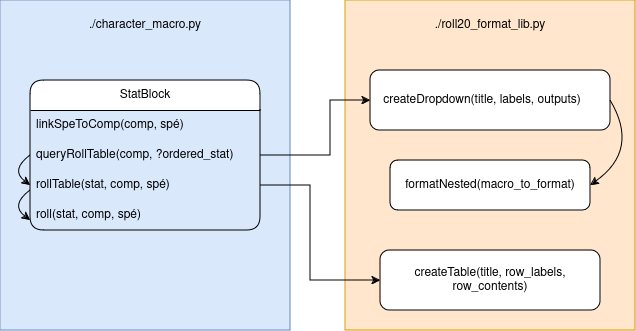

The diagram above was exported from draw.io. Its source (the exported page's mxGraphModel, read from the mxfile embedded in the PNG):
<mxGraphModel dx="989" dy="561" grid="1" gridSize="10" guides="1" tooltips="1" connect="1" arrows="1" fold="1" page="1" pageScale="1" pageWidth="850" pageHeight="1100" math="0" shadow="0">
  <root>
    <mxCell id="0" />
    <mxCell id="1" parent="0" />
    <mxCell id="GGwnRxGDIsqYuiwGI6-s-1" value="" style="rounded=0;whiteSpace=wrap;html=1;strokeColor=none;" vertex="1" parent="1">
      <mxGeometry x="130" y="250" width="630" height="330" as="geometry" />
    </mxCell>
    <mxCell id="ZjppUM-wQnA8WPwxTrW4-21" value="" style="rounded=0;whiteSpace=wrap;html=1;fillColor=#ffe6cc;strokeColor=#d79b00;" parent="1" vertex="1">
      <mxGeometry x="475" y="250" width="290" height="330" as="geometry" />
    </mxCell>
    <mxCell id="ZjppUM-wQnA8WPwxTrW4-20" value="" style="rounded=0;whiteSpace=wrap;html=1;fillColor=#dae8fc;strokeColor=#6c8ebf;" parent="1" vertex="1">
      <mxGeometry x="130" y="250" width="290" height="330" as="geometry" />
    </mxCell>
    <mxCell id="ZjppUM-wQnA8WPwxTrW4-3" value="StatBlock" style="swimlane;fontStyle=0;childLayout=stackLayout;horizontal=1;startSize=30;horizontalStack=0;resizeParent=1;resizeParentMax=0;resizeLast=0;collapsible=1;marginBottom=0;whiteSpace=wrap;html=1;rounded=1;" parent="1" vertex="1">
      <mxGeometry x="160" y="330" width="230" height="150" as="geometry" />
    </mxCell>
    <mxCell id="ZjppUM-wQnA8WPwxTrW4-5" value="linkSpeToComp(comp, spé)" style="text;align=left;verticalAlign=middle;spacingLeft=4;spacingRight=4;overflow=hidden;points=[[0,0.5],[1,0.5]];portConstraint=eastwest;rotatable=0;whiteSpace=wrap;html=1;" parent="ZjppUM-wQnA8WPwxTrW4-3" vertex="1">
      <mxGeometry y="30" width="230" height="30" as="geometry" />
    </mxCell>
    <mxCell id="ZjppUM-wQnA8WPwxTrW4-11" value="queryRollTable(comp, ?ordered_stat)" style="text;align=left;verticalAlign=middle;spacingLeft=4;spacingRight=4;overflow=hidden;points=[[0,0.5],[1,0.5]];portConstraint=eastwest;rotatable=0;whiteSpace=wrap;html=1;" parent="ZjppUM-wQnA8WPwxTrW4-3" vertex="1">
      <mxGeometry y="60" width="230" height="30" as="geometry" />
    </mxCell>
    <mxCell id="ZjppUM-wQnA8WPwxTrW4-6" value="rollTable(stat, comp, spé)" style="text;align=left;verticalAlign=middle;spacingLeft=4;spacingRight=4;overflow=hidden;points=[[0,0.5],[1,0.5]];portConstraint=eastwest;rotatable=0;whiteSpace=wrap;html=1;" parent="ZjppUM-wQnA8WPwxTrW4-3" vertex="1">
      <mxGeometry y="90" width="230" height="30" as="geometry" />
    </mxCell>
    <mxCell id="ZjppUM-wQnA8WPwxTrW4-4" value="roll(stat, comp, spé)" style="text;align=left;verticalAlign=middle;spacingLeft=4;spacingRight=4;overflow=hidden;points=[[0,0.5],[1,0.5]];portConstraint=eastwest;rotatable=0;whiteSpace=wrap;html=1;" parent="ZjppUM-wQnA8WPwxTrW4-3" vertex="1">
      <mxGeometry y="120" width="230" height="30" as="geometry" />
    </mxCell>
    <mxCell id="ZjppUM-wQnA8WPwxTrW4-30" value="" style="curved=1;endArrow=classic;html=1;rounded=0;exitX=0;exitY=0.5;exitDx=0;exitDy=0;entryX=0;entryY=0.5;entryDx=0;entryDy=0;" parent="ZjppUM-wQnA8WPwxTrW4-3" source="ZjppUM-wQnA8WPwxTrW4-11" target="ZjppUM-wQnA8WPwxTrW4-6" edge="1">
      <mxGeometry width="50" height="50" relative="1" as="geometry">
        <mxPoint x="-55" y="32.5" as="sourcePoint" />
        <mxPoint x="-90" y="117.5" as="targetPoint" />
        <Array as="points">
          <mxPoint x="-20" y="90" />
        </Array>
      </mxGeometry>
    </mxCell>
    <mxCell id="ZjppUM-wQnA8WPwxTrW4-14" value="createTable(title, row_labels, row_contents)" style="rounded=1;whiteSpace=wrap;html=1;" parent="1" vertex="1">
      <mxGeometry x="510" y="500" width="220" height="60" as="geometry" />
    </mxCell>
    <mxCell id="ZjppUM-wQnA8WPwxTrW4-16" value="createDropdown(title, labels, outputs)&lt;span style=&quot;white-space: pre;&quot;&gt;&#09;&lt;/span&gt;" style="rounded=1;whiteSpace=wrap;html=1;" parent="1" vertex="1">
      <mxGeometry x="500" y="320" width="240" height="60" as="geometry" />
    </mxCell>
    <mxCell id="ZjppUM-wQnA8WPwxTrW4-17" value="formatNested(macro_to_format)" style="rounded=1;whiteSpace=wrap;html=1;" parent="1" vertex="1">
      <mxGeometry x="520" y="410" width="200" height="50" as="geometry" />
    </mxCell>
    <mxCell id="ZjppUM-wQnA8WPwxTrW4-19" style="edgeStyle=orthogonalEdgeStyle;rounded=0;orthogonalLoop=1;jettySize=auto;html=1;exitX=1;exitY=0.5;exitDx=0;exitDy=0;entryX=0;entryY=0.5;entryDx=0;entryDy=0;" parent="1" source="ZjppUM-wQnA8WPwxTrW4-6" target="ZjppUM-wQnA8WPwxTrW4-14" edge="1">
      <mxGeometry relative="1" as="geometry">
        <Array as="points">
          <mxPoint x="440" y="435" />
          <mxPoint x="440" y="530" />
        </Array>
      </mxGeometry>
    </mxCell>
    <mxCell id="ZjppUM-wQnA8WPwxTrW4-22" value="./roll20_format_lib.py" style="text;html=1;align=center;verticalAlign=middle;whiteSpace=wrap;rounded=0;" parent="1" vertex="1">
      <mxGeometry x="540" y="260" width="160" height="30" as="geometry" />
    </mxCell>
    <mxCell id="ZjppUM-wQnA8WPwxTrW4-23" value="./character_macro.py" style="text;html=1;align=center;verticalAlign=middle;whiteSpace=wrap;rounded=0;" parent="1" vertex="1">
      <mxGeometry x="195" y="260" width="160" height="30" as="geometry" />
    </mxCell>
    <mxCell id="ZjppUM-wQnA8WPwxTrW4-27" style="edgeStyle=orthogonalEdgeStyle;rounded=0;orthogonalLoop=1;jettySize=auto;html=1;exitX=1;exitY=0.5;exitDx=0;exitDy=0;entryX=0;entryY=0.5;entryDx=0;entryDy=0;" parent="1" source="ZjppUM-wQnA8WPwxTrW4-11" target="ZjppUM-wQnA8WPwxTrW4-16" edge="1">
      <mxGeometry relative="1" as="geometry">
        <Array as="points">
          <mxPoint x="460" y="405" />
          <mxPoint x="460" y="350" />
        </Array>
      </mxGeometry>
    </mxCell>
    <mxCell id="ZjppUM-wQnA8WPwxTrW4-29" value="" style="curved=1;endArrow=classic;html=1;rounded=0;exitX=1;exitY=0.5;exitDx=0;exitDy=0;entryX=1;entryY=0.5;entryDx=0;entryDy=0;" parent="1" source="ZjppUM-wQnA8WPwxTrW4-16" target="ZjppUM-wQnA8WPwxTrW4-17" edge="1">
      <mxGeometry width="50" height="50" relative="1" as="geometry">
        <mxPoint x="810" y="400" as="sourcePoint" />
        <mxPoint x="860" y="350" as="targetPoint" />
        <Array as="points">
          <mxPoint x="770" y="400" />
        </Array>
      </mxGeometry>
    </mxCell>
    <mxCell id="ZjppUM-wQnA8WPwxTrW4-31" value="" style="curved=1;endArrow=classic;html=1;rounded=0;exitX=0;exitY=0.5;exitDx=0;exitDy=0;entryX=0;entryY=0.5;entryDx=0;entryDy=0;" parent="1" edge="1">
      <mxGeometry width="50" height="50" relative="1" as="geometry">
        <mxPoint x="160" y="440" as="sourcePoint" />
        <mxPoint x="160" y="470" as="targetPoint" />
        <Array as="points">
          <mxPoint x="140" y="455" />
        </Array>
      </mxGeometry>
    </mxCell>
  </root>
</mxGraphModel>